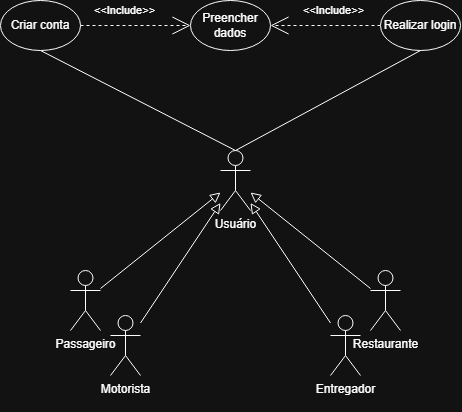

The diagram above was exported from draw.io. Its source (the exported page's mxGraphModel, read from the mxfile embedded in the PNG):
<mxGraphModel dx="1391" dy="696" grid="1" gridSize="10" guides="1" tooltips="1" connect="1" arrows="1" fold="1" page="1" pageScale="1" pageWidth="827" pageHeight="1169" math="0" shadow="0">
  <root>
    <mxCell id="0" />
    <mxCell id="1" parent="0" />
    <mxCell id="slHcEWWx5BeBIWoZG2gq-1" parent="1" style="shape=umlActor;verticalLabelPosition=bottom;verticalAlign=top;html=1;" value="Passageiro" vertex="1">
      <mxGeometry height="60" width="30" x="240" y="480" as="geometry" />
    </mxCell>
    <mxCell id="slHcEWWx5BeBIWoZG2gq-3" parent="1" style="shape=umlActor;verticalLabelPosition=bottom;verticalAlign=top;html=1;" value="Motorista&lt;div&gt;&lt;br&gt;&lt;/div&gt;" vertex="1">
      <mxGeometry height="60" width="30" x="280" y="525" as="geometry" />
    </mxCell>
    <mxCell id="slHcEWWx5BeBIWoZG2gq-2" parent="1" style="shape=umlActor;verticalLabelPosition=bottom;verticalAlign=top;html=1;" value="Entregador&lt;div&gt;&lt;br&gt;&lt;/div&gt;" vertex="1">
      <mxGeometry height="60" width="30" x="500" y="525" as="geometry" />
    </mxCell>
    <mxCell id="slHcEWWx5BeBIWoZG2gq-6" parent="1" style="shape=umlActor;verticalLabelPosition=bottom;verticalAlign=top;html=1;" value="&lt;div&gt;Restaurante&lt;/div&gt;" vertex="1">
      <mxGeometry height="60" width="30" x="540" y="480" as="geometry" />
    </mxCell>
    <mxCell id="2_f8t9IMjLdSvoIoP0iF-3" parent="1" style="ellipse;whiteSpace=wrap;html=1;" value="Preencher dados" vertex="1">
      <mxGeometry height="50" width="80" x="360" y="210" as="geometry" />
    </mxCell>
    <mxCell id="2_f8t9IMjLdSvoIoP0iF-5" edge="1" parent="1" source="2_f8t9IMjLdSvoIoP0iF-2" style="endArrow=open;endSize=16;endFill=0;html=1;rounded=0;exitX=1;exitY=0.5;exitDx=0;exitDy=0;entryX=0;entryY=0.5;entryDx=0;entryDy=0;dashed=1;" target="2_f8t9IMjLdSvoIoP0iF-3" value="&amp;lt;&amp;lt;Include&amp;gt;&amp;gt;">
      <mxGeometry relative="1" width="160" x="-0.1935" y="15" as="geometry">
        <mxPoint as="offset" />
        <mxPoint x="556" y="365" as="sourcePoint" />
        <mxPoint x="686" y="405" as="targetPoint" />
      </mxGeometry>
    </mxCell>
    <mxCell id="2_f8t9IMjLdSvoIoP0iF-4" edge="1" parent="1" source="2_f8t9IMjLdSvoIoP0iF-1" style="endArrow=open;endSize=16;endFill=0;html=1;rounded=0;exitX=0;exitY=0.5;exitDx=0;exitDy=0;entryX=1;entryY=0.5;entryDx=0;entryDy=0;dashed=1;" target="2_f8t9IMjLdSvoIoP0iF-3" value="&amp;lt;&amp;lt;Include&amp;gt;&amp;gt;">
      <mxGeometry relative="1" width="160" x="-0.1379" y="-15" as="geometry">
        <mxPoint as="offset" />
        <mxPoint x="526" y="250" as="sourcePoint" />
        <mxPoint x="686" y="250" as="targetPoint" />
      </mxGeometry>
    </mxCell>
    <mxCell id="2_f8t9IMjLdSvoIoP0iF-1" parent="1" style="ellipse;whiteSpace=wrap;html=1;" value="Realizar login" vertex="1">
      <mxGeometry height="50" width="80" x="550" y="210" as="geometry" />
    </mxCell>
    <mxCell id="2_f8t9IMjLdSvoIoP0iF-2" parent="1" style="ellipse;whiteSpace=wrap;html=1;" value="Criar conta" vertex="1">
      <mxGeometry height="50" width="80" x="170" y="210" as="geometry" />
    </mxCell>
    <mxCell id="2_f8t9IMjLdSvoIoP0iF-7" parent="1" style="shape=umlActor;verticalLabelPosition=bottom;verticalAlign=top;html=1;" value="&lt;div&gt;Usuário&lt;/div&gt;" vertex="1">
      <mxGeometry height="60" width="30" x="390" y="360" as="geometry" />
    </mxCell>
    <mxCell id="2_f8t9IMjLdSvoIoP0iF-19" edge="1" parent="1" source="2_f8t9IMjLdSvoIoP0iF-7" style="endArrow=none;html=1;rounded=0;exitX=0.5;exitY=0;exitDx=0;exitDy=0;exitPerimeter=0;entryX=0.5;entryY=1;entryDx=0;entryDy=0;" target="2_f8t9IMjLdSvoIoP0iF-2" value="">
      <mxGeometry height="50" relative="1" width="50" as="geometry">
        <mxPoint x="390" y="260" as="sourcePoint" />
        <mxPoint x="440" y="210" as="targetPoint" />
      </mxGeometry>
    </mxCell>
    <mxCell id="2_f8t9IMjLdSvoIoP0iF-20" edge="1" parent="1" source="2_f8t9IMjLdSvoIoP0iF-7" style="endArrow=none;html=1;rounded=0;exitX=0.5;exitY=0;exitDx=0;exitDy=0;exitPerimeter=0;entryX=0.5;entryY=1;entryDx=0;entryDy=0;" target="2_f8t9IMjLdSvoIoP0iF-1" value="">
      <mxGeometry height="50" relative="1" width="50" as="geometry">
        <mxPoint x="390" y="260" as="sourcePoint" />
        <mxPoint x="440" y="210" as="targetPoint" />
      </mxGeometry>
    </mxCell>
    <mxCell id="BgACyj53oHKRccj9ajs_-20" edge="1" parent="1" source="slHcEWWx5BeBIWoZG2gq-1" style="endArrow=block;html=1;rounded=0;align=center;verticalAlign=bottom;endFill=0;labelBackgroundColor=none;endSize=8;strokeColor=default;fontFamily=Helvetica;fontSize=11;fontColor=default;" target="2_f8t9IMjLdSvoIoP0iF-7" value="">
      <mxGeometry relative="1" x="0.875" y="-80" as="geometry">
        <mxPoint as="offset" />
        <mxPoint x="110" y="300" as="sourcePoint" />
        <mxPoint x="270" y="300" as="targetPoint" />
      </mxGeometry>
    </mxCell>
    <mxCell id="BgACyj53oHKRccj9ajs_-21" connectable="0" parent="BgACyj53oHKRccj9ajs_-20" style="resizable=0;html=1;align=center;verticalAlign=top;labelBackgroundColor=none;fontFamily=Helvetica;fontSize=11;fontColor=default;" value="" vertex="1">
      <mxGeometry relative="1" as="geometry" />
    </mxCell>
    <mxCell id="BgACyj53oHKRccj9ajs_-23" edge="1" parent="1" source="slHcEWWx5BeBIWoZG2gq-3" style="endArrow=block;html=1;rounded=0;align=center;verticalAlign=bottom;endFill=0;labelBackgroundColor=none;endSize=8;strokeColor=default;fontFamily=Helvetica;fontSize=11;fontColor=default;" target="2_f8t9IMjLdSvoIoP0iF-7" value="">
      <mxGeometry relative="1" x="0.875" y="-80" as="geometry">
        <mxPoint as="offset" />
        <mxPoint x="260.5" y="497" as="sourcePoint" />
        <mxPoint x="549.5" y="583" as="targetPoint" />
      </mxGeometry>
    </mxCell>
    <mxCell id="BgACyj53oHKRccj9ajs_-24" connectable="0" parent="BgACyj53oHKRccj9ajs_-23" style="resizable=0;html=1;align=center;verticalAlign=top;labelBackgroundColor=none;fontFamily=Helvetica;fontSize=11;fontColor=default;" value="" vertex="1">
      <mxGeometry relative="1" as="geometry" />
    </mxCell>
    <mxCell id="BgACyj53oHKRccj9ajs_-25" edge="1" parent="1" source="slHcEWWx5BeBIWoZG2gq-2" style="endArrow=block;html=1;rounded=0;align=center;verticalAlign=bottom;endFill=0;labelBackgroundColor=none;endSize=8;strokeColor=default;fontFamily=Helvetica;fontSize=11;fontColor=default;" target="2_f8t9IMjLdSvoIoP0iF-7" value="">
      <mxGeometry relative="1" x="0.875" y="-80" as="geometry">
        <mxPoint as="offset" />
        <mxPoint x="370" y="630" as="sourcePoint" />
        <mxPoint x="560" y="500" as="targetPoint" />
      </mxGeometry>
    </mxCell>
    <mxCell id="BgACyj53oHKRccj9ajs_-26" connectable="0" parent="BgACyj53oHKRccj9ajs_-25" style="resizable=0;html=1;align=center;verticalAlign=top;labelBackgroundColor=none;fontFamily=Helvetica;fontSize=11;fontColor=default;" value="" vertex="1">
      <mxGeometry relative="1" as="geometry" />
    </mxCell>
    <mxCell id="BgACyj53oHKRccj9ajs_-27" edge="1" parent="1" source="slHcEWWx5BeBIWoZG2gq-6" style="endArrow=block;html=1;rounded=0;align=center;verticalAlign=bottom;endFill=0;labelBackgroundColor=none;endSize=8;strokeColor=default;fontFamily=Helvetica;fontSize=11;fontColor=default;" target="2_f8t9IMjLdSvoIoP0iF-7" value="">
      <mxGeometry relative="1" x="0.875" y="-80" as="geometry">
        <mxPoint as="offset" />
        <mxPoint x="730" y="550" as="sourcePoint" />
        <mxPoint x="530" y="420" as="targetPoint" />
      </mxGeometry>
    </mxCell>
    <mxCell id="BgACyj53oHKRccj9ajs_-28" connectable="0" parent="BgACyj53oHKRccj9ajs_-27" style="resizable=0;html=1;align=center;verticalAlign=top;labelBackgroundColor=none;fontFamily=Helvetica;fontSize=11;fontColor=default;" value="" vertex="1">
      <mxGeometry relative="1" as="geometry" />
    </mxCell>
  </root>
</mxGraphModel>